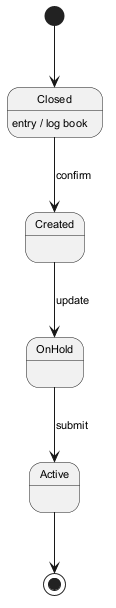

The diagram above was rendered by PlantUML. Its source (embedded in the PNG):
@startuml
skinparam monochrome true
skinparam defaultFontSize 11
[*] --> Closed
Closed --> Created : confirm
Closed : entry / log book
Created --> OnHold : update
OnHold --> Active : submit
Active --> [*]
@enduml